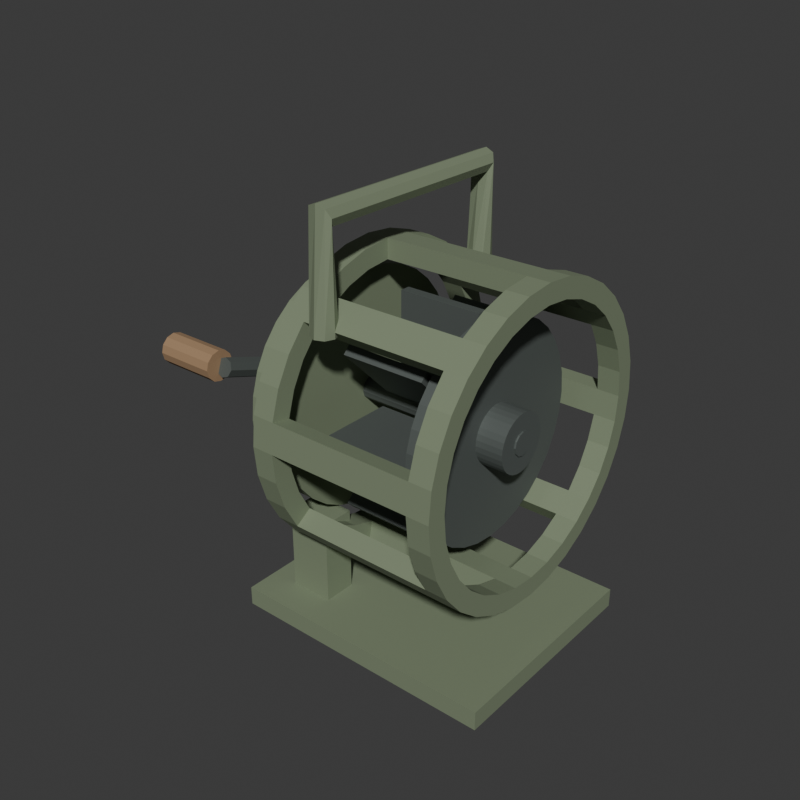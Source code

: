 # Source: source.blend  (saved by Blender 4.3.34; exported with 4.5.12 LTS)
import bpy
from mathutils import Matrix  # noqa: F401  (used for matrix-valued properties, if any)

bpy.ops.wm.read_factory_settings(use_empty=True)
scene = bpy.context.scene
scene.name = 'Scene'

# ---- collections
col_collection = bpy.data.collections.new('Collection'); scene.collection.children.link(col_collection)

# ---- materials (node trees are filled in below, after node groups)
mat_sirenoliveenamel = bpy.data.materials.new('SirenOliveEnamel')
mat_sirenoliveenamel.diffuse_color = (0.23, 0.28, 0.18, 1.0)
mat_sirendarksteel = bpy.data.materials.new('SirenDarkSteel')
mat_sirendarksteel.diffuse_color = (0.13, 0.15, 0.14, 1.0)
mat_sirenwarmgrip = bpy.data.materials.new('SirenWarmGrip')
mat_sirenwarmgrip.diffuse_color = (0.35, 0.22, 0.12, 1.0)

# ---- material node trees
mat_sirenoliveenamel.use_nodes = True; mat_sirenoliveenamel.node_tree.nodes.clear()
_N = mat_sirenoliveenamel.node_tree.nodes; _L = mat_sirenoliveenamel.node_tree.links
n0 = _N.new('ShaderNodeBsdfPrincipled'); n0.name = 'Principled BSDF'; n0.location = (10, 300)
n0.inputs[0].default_value = (0.23, 0.28, 0.18, 1.0)
n0.inputs[1].default_value = 0.18
n0.inputs[2].default_value = 0.71
n1 = _N.new('ShaderNodeOutputMaterial'); n1.name = 'Material Output'; n1.location = (300, 300)
_L.new(n0.outputs[0], n1.inputs[0])
n1.is_active_output = True
mat_sirendarksteel.use_nodes = True; mat_sirendarksteel.node_tree.nodes.clear()
_N = mat_sirendarksteel.node_tree.nodes; _L = mat_sirendarksteel.node_tree.links
n0 = _N.new('ShaderNodeBsdfPrincipled'); n0.name = 'Principled BSDF'; n0.location = (10, 300)
n0.inputs[0].default_value = (0.13, 0.15, 0.14, 1.0)
n0.inputs[1].default_value = 0.45
n0.inputs[2].default_value = 0.66
n1 = _N.new('ShaderNodeOutputMaterial'); n1.name = 'Material Output'; n1.location = (300, 300)
_L.new(n0.outputs[0], n1.inputs[0])
n1.is_active_output = True
mat_sirenwarmgrip.use_nodes = True; mat_sirenwarmgrip.node_tree.nodes.clear()
_N = mat_sirenwarmgrip.node_tree.nodes; _L = mat_sirenwarmgrip.node_tree.links
n0 = _N.new('ShaderNodeBsdfPrincipled'); n0.name = 'Principled BSDF'; n0.location = (10, 300)
n0.inputs[0].default_value = (0.35, 0.22, 0.12, 1.0)
n0.inputs[2].default_value = 0.85
n1 = _N.new('ShaderNodeOutputMaterial'); n1.name = 'Material Output'; n1.location = (300, 300)
_L.new(n0.outputs[0], n1.inputs[0])
n1.is_active_output = True

# ---- world
world_world = bpy.data.worlds.new('World'); scene.world = world_world
world_world.use_nodes = True; world_world.node_tree.nodes.clear()
_N = world_world.node_tree.nodes; _L = world_world.node_tree.links
n0 = _N.new('ShaderNodeOutputWorld'); n0.name = 'World Output'; n0.location = (300, 300)
n1 = _N.new('ShaderNodeBackground'); n1.name = 'Background'; n1.location = (10, 300)
n1.inputs[0].default_value = (0.05088, 0.05088, 0.05088, 1.0)
_L.new(n1.outputs[0], n0.inputs[0])
n0.is_active_output = True
world_world.color = (0.05088, 0.05088, 0.05088)
world_world.sun_shadow_jitter_overblur = 0.0

# ---- meshes
me_wholeeightwindowdrumhousingmesh = bpy.data.meshes.new('WholeEightWindowDrumHousingMesh')
me_wholeeightwindowdrumhousingmesh.from_pydata([(-0.065, 0.0, 0.625), (-0.065, 0.04585, 0.6205), (-0.065, 0.0, 0.66), (-0.065, 0.05267, 0.6548), (-0.025, 0.0, 0.625), (-0.025, 0.04585, 0.6205), (-0.025, 0.0, 0.66), (-0.025, 0.05267, 0.6548), (-0.065, 0.08993, 0.6071), (-0.065, 0.1033, 0.6394), (-0.025, 0.08993, 0.6071), (-0.025, 0.1033, 0.6394), (-0.065, 0.1306, 0.5854), (-0.065, 0.15, 0.6145), (-0.025, 0.1306, 0.5854), (-0.025, 0.15, 0.6145), (-0.065, 0.1662, 0.5562), (-0.065, 0.1909, 0.5809), (-0.025, 0.1662, 0.5562), (-0.025, 0.1909, 0.5809), (-0.065, 0.1954, 0.5206), (-0.065, 0.2245, 0.54), (-0.025, 0.1954, 0.5206), (-0.025, 0.2245, 0.54), (-0.065, 0.2171, 0.4799), (-0.065, 0.2494, 0.4933), (-0.025, 0.2171, 0.4799), (-0.025, 0.2494, 0.4933), (-0.065, 0.2305, 0.4358), (-0.065, 0.2648, 0.4427), (-0.025, 0.2305, 0.4358), (-0.025, 0.2648, 0.4427), (-0.065, 0.235, 0.39), (-0.065, 0.27, 0.39), (-0.025, 0.235, 0.39), (-0.025, 0.27, 0.39), (-0.065, 0.2305, 0.3442), (-0.065, 0.2648, 0.3373), (-0.025, 0.2305, 0.3442), (-0.025, 0.2648, 0.3373), (-0.065, 0.2171, 0.3001), (-0.065, 0.2494, 0.2867), (-0.025, 0.2171, 0.3001), (-0.025, 0.2494, 0.2867), (-0.065, 0.1954, 0.2594), (-0.065, 0.2245, 0.24), (-0.025, 0.1954, 0.2594), (-0.025, 0.2245, 0.24), (-0.065, 0.1662, 0.2238), (-0.065, 0.1909, 0.1991), (-0.025, 0.1662, 0.2238), (-0.025, 0.1909, 0.1991), (-0.065, 0.1306, 0.1946), (-0.065, 0.15, 0.1655), (-0.025, 0.1306, 0.1946), (-0.025, 0.15, 0.1655), (-0.065, 0.08993, 0.1729), (-0.065, 0.1033, 0.1406), (-0.025, 0.08993, 0.1729), (-0.025, 0.1033, 0.1406), (-0.065, 0.04585, 0.1595), (-0.065, 0.05267, 0.1252), (-0.025, 0.04585, 0.1595), (-0.025, 0.05267, 0.1252), (-0.065, 0.0, 0.155), (-0.065, 0.0, 0.12), (-0.025, 0.0, 0.155), (-0.025, 0.0, 0.12), (-0.065, -0.04585, 0.1595), (-0.065, -0.05267, 0.1252), (-0.025, -0.04585, 0.1595), (-0.025, -0.05267, 0.1252), (-0.065, -0.08993, 0.1729), (-0.065, -0.1033, 0.1406), (-0.025, -0.08993, 0.1729), (-0.025, -0.1033, 0.1406), (-0.065, -0.1306, 0.1946), (-0.065, -0.15, 0.1655), (-0.025, -0.1306, 0.1946), (-0.025, -0.15, 0.1655), (-0.065, -0.1662, 0.2238), (-0.065, -0.1909, 0.1991), (-0.025, -0.1662, 0.2238), (-0.025, -0.1909, 0.1991), (-0.065, -0.1954, 0.2594), (-0.065, -0.2245, 0.24), (-0.025, -0.1954, 0.2594), (-0.025, -0.2245, 0.24), (-0.065, -0.2171, 0.3001), (-0.065, -0.2494, 0.2867), (-0.025, -0.2171, 0.3001), (-0.025, -0.2494, 0.2867), (-0.065, -0.2305, 0.3442), (-0.065, -0.2648, 0.3373), (-0.025, -0.2305, 0.3442), (-0.025, -0.2648, 0.3373), (-0.065, -0.235, 0.39), (-0.065, -0.27, 0.39), (-0.025, -0.235, 0.39), (-0.025, -0.27, 0.39), (-0.065, -0.2305, 0.4358), (-0.065, -0.2648, 0.4427), (-0.025, -0.2305, 0.4358), (-0.025, -0.2648, 0.4427), (-0.065, -0.2171, 0.4799), (-0.065, -0.2494, 0.4933), (-0.025, -0.2171, 0.4799), (-0.025, -0.2494, 0.4933), (-0.065, -0.1954, 0.5206), (-0.065, -0.2245, 0.54), (-0.025, -0.1954, 0.5206), (-0.025, -0.2245, 0.54), (-0.065, -0.1662, 0.5562), (-0.065, -0.1909, 0.5809), (-0.025, -0.1662, 0.5562), (-0.025, -0.1909, 0.5809), (-0.065, -0.1306, 0.5854), (-0.065, -0.15, 0.6145), (-0.025, -0.1306, 0.5854), (-0.025, -0.15, 0.6145), (-0.065, -0.08993, 0.6071), (-0.065, -0.1033, 0.6394), (-0.025, -0.08993, 0.6071), (-0.025, -0.1033, 0.6394), (-0.065, -0.04585, 0.6205), (-0.065, -0.05267, 0.6548), (-0.025, -0.04585, 0.6205), (-0.025, -0.05267, 0.6548), (0.235, 0.0, 0.625), (0.235, 0.04585, 0.6205), (0.235, 0.0, 0.66), (0.235, 0.05267, 0.6548), (0.235, 0.1662, 0.5562), (0.235, 0.1954, 0.5206), (0.235, 0.1909, 0.5809), (0.235, 0.2245, 0.54), (0.235, 0.235, 0.39), (0.235, 0.2305, 0.3442), (0.235, 0.27, 0.39), (0.235, 0.2648, 0.3373), (0.235, 0.1662, 0.2238), (0.235, 0.1306, 0.1946), (0.235, 0.1909, 0.1991), (0.235, 0.15, 0.1655), (0.235, 0.0, 0.155), (0.235, -0.04585, 0.1595), (0.235, 0.0, 0.12), (0.235, -0.05267, 0.1252), (0.235, -0.1662, 0.2238), (0.235, -0.1954, 0.2594), (0.235, -0.1909, 0.1991), (0.235, -0.2245, 0.24), (0.235, -0.235, 0.39), (0.235, -0.2305, 0.4358), (0.235, -0.27, 0.39), (0.235, -0.2648, 0.4427), (0.235, -0.1662, 0.5562), (0.235, -0.1306, 0.5854), (0.235, -0.1909, 0.5809), (0.235, -0.15, 0.6145), (0.275, 0.0, 0.625), (0.275, 0.04585, 0.6205), (0.275, 0.0, 0.66), (0.275, 0.05267, 0.6548), (0.235, 0.08993, 0.6071), (0.235, 0.1033, 0.6394), (0.275, 0.08993, 0.6071), (0.275, 0.1033, 0.6394), (0.235, 0.1306, 0.5854), (0.235, 0.15, 0.6145), (0.275, 0.1306, 0.5854), (0.275, 0.15, 0.6145), (0.275, 0.1662, 0.5562), (0.275, 0.1909, 0.5809), (0.275, 0.1954, 0.5206), (0.275, 0.2245, 0.54), (0.235, 0.2171, 0.4799), (0.235, 0.2494, 0.4933), (0.275, 0.2171, 0.4799), (0.275, 0.2494, 0.4933), (0.235, 0.2305, 0.4358), (0.235, 0.2648, 0.4427), (0.275, 0.2305, 0.4358), (0.275, 0.2648, 0.4427), (0.275, 0.235, 0.39), (0.275, 0.27, 0.39), (0.275, 0.2305, 0.3442), (0.275, 0.2648, 0.3373), (0.235, 0.2171, 0.3001), (0.235, 0.2494, 0.2867), (0.275, 0.2171, 0.3001), (0.275, 0.2494, 0.2867), (0.235, 0.1954, 0.2594), (0.235, 0.2245, 0.24), (0.275, 0.1954, 0.2594), (0.275, 0.2245, 0.24), (0.275, 0.1662, 0.2238), (0.275, 0.1909, 0.1991), (0.275, 0.1306, 0.1946), (0.275, 0.15, 0.1655), (0.235, 0.08993, 0.1729), (0.235, 0.1033, 0.1406), (0.275, 0.08993, 0.1729), (0.275, 0.1033, 0.1406), (0.235, 0.04585, 0.1595), (0.235, 0.05267, 0.1252), (0.275, 0.04585, 0.1595), (0.275, 0.05267, 0.1252), (0.275, 0.0, 0.155), (0.275, 0.0, 0.12), (0.275, -0.04585, 0.1595), (0.275, -0.05267, 0.1252), (0.235, -0.08993, 0.1729), (0.235, -0.1033, 0.1406), (0.275, -0.08993, 0.1729), (0.275, -0.1033, 0.1406), (0.235, -0.1306, 0.1946), (0.235, -0.15, 0.1655), (0.275, -0.1306, 0.1946), (0.275, -0.15, 0.1655), (0.275, -0.1662, 0.2238), (0.275, -0.1909, 0.1991), (0.275, -0.1954, 0.2594), (0.275, -0.2245, 0.24), (0.235, -0.2171, 0.3001), (0.235, -0.2494, 0.2867), (0.275, -0.2171, 0.3001), (0.275, -0.2494, 0.2867), (0.235, -0.2305, 0.3442), (0.235, -0.2648, 0.3373), (0.275, -0.2305, 0.3442), (0.275, -0.2648, 0.3373), (0.275, -0.235, 0.39), (0.275, -0.27, 0.39), (0.275, -0.2305, 0.4358), (0.275, -0.2648, 0.4427), (0.235, -0.2171, 0.4799), (0.235, -0.2494, 0.4933), (0.275, -0.2171, 0.4799), (0.275, -0.2494, 0.4933), (0.235, -0.1954, 0.5206), (0.235, -0.2245, 0.54), (0.275, -0.1954, 0.5206), (0.275, -0.2245, 0.54), (0.275, -0.1662, 0.5562), (0.275, -0.1909, 0.5809), (0.275, -0.1306, 0.5854), (0.275, -0.15, 0.6145), (0.235, -0.08993, 0.6071), (0.235, -0.1033, 0.6394), (0.275, -0.08993, 0.6071), (0.275, -0.1033, 0.6394), (0.235, -0.04585, 0.6205), (0.235, -0.05267, 0.6548), (0.275, -0.04585, 0.6205), (0.275, -0.05267, 0.6548)], [], [(0, 3, 1), (0, 2, 3), (0, 5, 4), (0, 1, 5), (2, 7, 3), (2, 6, 7), (1, 9, 8), (1, 3, 9), (5, 11, 7), (5, 10, 11), (1, 10, 5), (1, 8, 10), (3, 11, 9), (3, 7, 11), (8, 13, 12), (8, 9, 13), (10, 15, 11), (10, 14, 15), (8, 14, 10), (8, 12, 14), (9, 15, 13), (9, 11, 15), (12, 17, 16), (12, 13, 17), (14, 19, 15), (14, 18, 19), (12, 18, 14), (12, 16, 18), (13, 19, 17), (13, 15, 19), (16, 21, 20), (16, 17, 21), (16, 22, 18), (16, 20, 22), (17, 23, 21), (17, 19, 23), (20, 25, 24), (20, 21, 25), (22, 27, 23), (22, 26, 27), (20, 26, 22), (20, 24, 26), (21, 27, 25), (21, 23, 27), (24, 29, 28), (24, 25, 29), (26, 31, 27), (26, 30, 31), (24, 30, 26), (24, 28, 30), (25, 31, 29), (25, 27, 31), (28, 33, 32), (28, 29, 33), (30, 35, 31), (30, 34, 35), (28, 34, 30), (28, 32, 34), (29, 35, 33), (29, 31, 35), (32, 37, 36), (32, 33, 37), (32, 38, 34), (32, 36, 38), (33, 39, 37), (33, 35, 39), (36, 41, 40), (36, 37, 41), (38, 43, 39), (38, 42, 43), (36, 42, 38), (36, 40, 42), (37, 43, 41), (37, 39, 43), (40, 45, 44), (40, 41, 45), (42, 47, 43), (42, 46, 47), (40, 46, 42), (40, 44, 46), (41, 47, 45), (41, 43, 47), (44, 49, 48), (44, 45, 49), (46, 51, 47), (46, 50, 51), (44, 50, 46), (44, 48, 50), (45, 51, 49), (45, 47, 51), (48, 53, 52), (48, 49, 53), (48, 54, 50), (48, 52, 54), (49, 55, 53), (49, 51, 55), (52, 57, 56), (52, 53, 57), (54, 59, 55), (54, 58, 59), (52, 58, 54), (52, 56, 58), (53, 59, 57), (53, 55, 59), (56, 61, 60), (56, 57, 61), (58, 63, 59), (58, 62, 63), (56, 62, 58), (56, 60, 62), (57, 63, 61), (57, 59, 63), (60, 65, 64), (60, 61, 65), (62, 67, 63), (62, 66, 67), (60, 66, 62), (60, 64, 66), (61, 67, 65), (61, 63, 67), (64, 69, 68), (64, 65, 69), (64, 70, 66), (64, 68, 70), (65, 71, 69), (65, 67, 71), (68, 73, 72), (68, 69, 73), (70, 75, 71), (70, 74, 75), (68, 74, 70), (68, 72, 74), (69, 75, 73), (69, 71, 75), (72, 77, 76), (72, 73, 77), (74, 79, 75), (74, 78, 79), (72, 78, 74), (72, 76, 78), (73, 79, 77), (73, 75, 79), (76, 81, 80), (76, 77, 81), (78, 83, 79), (78, 82, 83), (76, 82, 78), (76, 80, 82), (77, 83, 81), (77, 79, 83), (80, 85, 84), (80, 81, 85), (80, 86, 82), (80, 84, 86), (81, 87, 85), (81, 83, 87), (84, 89, 88), (84, 85, 89), (86, 91, 87), (86, 90, 91), (84, 90, 86), (84, 88, 90), (85, 91, 89), (85, 87, 91), (88, 93, 92), (88, 89, 93), (90, 95, 91), (90, 94, 95), (88, 94, 90), (88, 92, 94), (89, 95, 93), (89, 91, 95), (92, 97, 96), (92, 93, 97), (94, 99, 95), (94, 98, 99), (92, 98, 94), (92, 96, 98), (93, 99, 97), (93, 95, 99), (96, 101, 100), (96, 97, 101), (96, 102, 98), (96, 100, 102), (97, 103, 101), (97, 99, 103), (100, 105, 104), (100, 101, 105), (102, 107, 103), (102, 106, 107), (100, 106, 102), (100, 104, 106), (101, 107, 105), (101, 103, 107), (104, 109, 108), (104, 105, 109), (106, 111, 107), (106, 110, 111), (104, 110, 106), (104, 108, 110), (105, 111, 109), (105, 107, 111), (108, 113, 112), (108, 109, 113), (110, 115, 111), (110, 114, 115), (108, 114, 110), (108, 112, 114), (109, 115, 113), (109, 111, 115), (112, 117, 116), (112, 113, 117), (112, 118, 114), (112, 116, 118), (113, 119, 117), (113, 115, 119), (116, 121, 120), (116, 117, 121), (118, 123, 119), (118, 122, 123), (116, 122, 118), (116, 120, 122), (117, 123, 121), (117, 119, 123), (120, 125, 124), (120, 121, 125), (122, 127, 123), (122, 126, 127), (120, 126, 122), (120, 124, 126), (121, 127, 125), (121, 123, 127), (124, 2, 0), (124, 125, 2), (126, 6, 127), (126, 4, 6), (124, 4, 126), (124, 0, 4), (125, 6, 2), (125, 127, 6), (4, 129, 128), (4, 5, 129), (6, 131, 7), (6, 130, 131), (4, 130, 6), (4, 128, 130), (5, 131, 129), (5, 7, 131), (18, 133, 132), (18, 22, 133), (19, 135, 23), (19, 134, 135), (18, 134, 19), (18, 132, 134), (22, 135, 133), (22, 23, 135), (34, 137, 136), (34, 38, 137), (35, 139, 39), (35, 138, 139), (34, 138, 35), (34, 136, 138), (38, 139, 137), (38, 39, 139), (50, 141, 140), (50, 54, 141), (51, 143, 55), (51, 142, 143), (50, 142, 51), (50, 140, 142), (54, 143, 141), (54, 55, 143), (66, 145, 144), (66, 70, 145), (67, 147, 71), (67, 146, 147), (66, 146, 67), (66, 144, 146), (70, 147, 145), (70, 71, 147), (82, 149, 148), (82, 86, 149), (83, 151, 87), (83, 150, 151), (82, 150, 83), (82, 148, 150), (86, 151, 149), (86, 87, 151), (98, 153, 152), (98, 102, 153), (99, 155, 103), (99, 154, 155), (98, 154, 99), (98, 152, 154), (102, 155, 153), (102, 103, 155), (114, 157, 156), (114, 118, 157), (115, 159, 119), (115, 158, 159), (114, 158, 115), (114, 156, 158), (118, 159, 157), (118, 119, 159), (160, 163, 162), (160, 161, 163), (128, 161, 160), (128, 129, 161), (130, 163, 131), (130, 162, 163), (129, 165, 164), (129, 131, 165), (161, 167, 163), (161, 166, 167), (129, 166, 161), (129, 164, 166), (131, 167, 165), (131, 163, 167), (164, 169, 168), (164, 165, 169), (166, 171, 167), (166, 170, 171), (164, 170, 166), (164, 168, 170), (165, 171, 169), (165, 167, 171), (168, 134, 132), (168, 169, 134), (170, 173, 171), (170, 172, 173), (168, 172, 170), (168, 132, 172), (169, 173, 134), (169, 171, 173), (172, 175, 173), (172, 174, 175), (132, 174, 172), (132, 133, 174), (134, 175, 135), (134, 173, 175), (133, 177, 176), (133, 135, 177), (174, 179, 175), (174, 178, 179), (133, 178, 174), (133, 176, 178), (135, 179, 177), (135, 175, 179), (176, 181, 180), (176, 177, 181), (178, 183, 179), (178, 182, 183), (176, 182, 178), (176, 180, 182), (177, 183, 181), (177, 179, 183), (180, 138, 136), (180, 181, 138), (182, 185, 183), (182, 184, 185), (180, 184, 182), (180, 136, 184), (181, 185, 138), (181, 183, 185), (184, 187, 185), (184, 186, 187), (136, 186, 184), (136, 137, 186), (138, 187, 139), (138, 185, 187), (137, 189, 188), (137, 139, 189), (186, 191, 187), (186, 190, 191), (137, 190, 186), (137, 188, 190), (139, 191, 189), (139, 187, 191), (188, 193, 192), (188, 189, 193), (190, 195, 191), (190, 194, 195), (188, 194, 190), (188, 192, 194), (189, 195, 193), (189, 191, 195), (192, 142, 140), (192, 193, 142), (194, 197, 195), (194, 196, 197), (192, 196, 194), (192, 140, 196), (193, 197, 142), (193, 195, 197), (196, 199, 197), (196, 198, 199), (140, 198, 196), (140, 141, 198), (142, 199, 143), (142, 197, 199), (141, 201, 200), (141, 143, 201), (198, 203, 199), (198, 202, 203), (141, 202, 198), (141, 200, 202), (143, 203, 201), (143, 199, 203), (200, 205, 204), (200, 201, 205), (202, 207, 203), (202, 206, 207), (200, 206, 202), (200, 204, 206), (201, 207, 205), (201, 203, 207), (204, 146, 144), (204, 205, 146), (206, 209, 207), (206, 208, 209), (204, 208, 206), (204, 144, 208), (205, 209, 146), (205, 207, 209), (208, 211, 209), (208, 210, 211), (144, 210, 208), (144, 145, 210), (146, 211, 147), (146, 209, 211), (145, 213, 212), (145, 147, 213), (210, 215, 211), (210, 214, 215), (145, 214, 210), (145, 212, 214), (147, 215, 213), (147, 211, 215), (212, 217, 216), (212, 213, 217), (214, 219, 215), (214, 218, 219), (212, 218, 214), (212, 216, 218), (213, 219, 217), (213, 215, 219), (216, 150, 148), (216, 217, 150), (218, 221, 219), (218, 220, 221), (216, 220, 218), (216, 148, 220), (217, 221, 150), (217, 219, 221), (220, 223, 221), (220, 222, 223), (148, 222, 220), (148, 149, 222), (150, 223, 151), (150, 221, 223), (149, 225, 224), (149, 151, 225), (222, 227, 223), (222, 226, 227), (149, 226, 222), (149, 224, 226), (151, 227, 225), (151, 223, 227), (224, 229, 228), (224, 225, 229), (226, 231, 227), (226, 230, 231), (224, 230, 226), (224, 228, 230), (225, 231, 229), (225, 227, 231), (228, 154, 152), (228, 229, 154), (230, 233, 231), (230, 232, 233), (228, 232, 230), (228, 152, 232), (229, 233, 154), (229, 231, 233), (232, 235, 233), (232, 234, 235), (152, 234, 232), (152, 153, 234), (154, 235, 155), (154, 233, 235), (153, 237, 236), (153, 155, 237), (234, 239, 235), (234, 238, 239), (153, 238, 234), (153, 236, 238), (155, 239, 237), (155, 235, 239), (236, 241, 240), (236, 237, 241), (238, 243, 239), (238, 242, 243), (236, 242, 238), (236, 240, 242), (237, 243, 241), (237, 239, 243), (240, 158, 156), (240, 241, 158), (242, 245, 243), (242, 244, 245), (240, 244, 242), (240, 156, 244), (241, 245, 158), (241, 243, 245), (244, 247, 245), (244, 246, 247), (156, 246, 244), (156, 157, 246), (158, 247, 159), (158, 245, 247), (157, 249, 248), (157, 159, 249), (246, 251, 247), (246, 250, 251), (157, 250, 246), (157, 248, 250), (159, 251, 249), (159, 247, 251), (248, 253, 252), (248, 249, 253), (250, 255, 251), (250, 254, 255), (248, 254, 250), (248, 252, 254), (249, 255, 253), (249, 251, 255), (252, 130, 128), (252, 253, 130), (254, 162, 255), (254, 160, 162), (252, 160, 254), (252, 128, 160), (253, 162, 130), (253, 255, 162)])
me_wholeeightwindowdrumhousingmesh.materials.append(mat_sirenoliveenamel)
me_wholeeightwindowdrumhousingmesh.materials.append(mat_sirendarksteel)
me_wholeeightwindowdrumhousingmesh.materials.append(mat_sirenwarmgrip)
me_wholeeightwindowdrumhousingmesh.update()
me_wholerearclosedgearcasemesh = bpy.data.meshes.new('WholeRearClosedGearcaseMesh')
me_wholerearclosedgearcasemesh.from_pydata([(-0.1275, 0.0, 0.39), (-0.1275, 0.0, 0.602), (-0.1275, 0.04136, 0.5979), (-0.1275, 0.08113, 0.5859), (-0.1275, 0.1178, 0.5663), (-0.1275, 0.1499, 0.5399), (-0.1275, 0.1763, 0.5078), (-0.1275, 0.1959, 0.4711), (-0.1275, 0.2079, 0.4314), (-0.1275, 0.212, 0.39), (-0.1275, 0.2079, 0.3486), (-0.1275, 0.1959, 0.3089), (-0.1275, 0.1763, 0.2722), (-0.1275, 0.1499, 0.2401), (-0.1275, 0.1178, 0.2137), (-0.1275, 0.08113, 0.1941), (-0.1275, 0.04136, 0.1821), (-0.1275, 2.596e-17, 0.178), (-0.1275, -0.04136, 0.1821), (-0.1275, -0.08113, 0.1941), (-0.1275, -0.1178, 0.2137), (-0.1275, -0.1499, 0.2401), (-0.1275, -0.1763, 0.2722), (-0.1275, -0.1959, 0.3089), (-0.1275, -0.2079, 0.3486), (-0.1275, -0.212, 0.39), (-0.1275, -0.2079, 0.4314), (-0.1275, -0.1959, 0.4711), (-0.1275, -0.1763, 0.5078), (-0.1275, -0.1499, 0.5399), (-0.1275, -0.1178, 0.5663), (-0.1275, -0.08113, 0.5859), (-0.1275, -0.04136, 0.5979), (-0.0625, 0.0, 0.602), (-0.0625, 0.04136, 0.5979), (-0.0625, 0.08113, 0.5859), (-0.0625, 0.1178, 0.5663), (-0.0625, 0.1499, 0.5399), (-0.0625, 0.1763, 0.5078), (-0.0625, 0.1959, 0.4711), (-0.0625, 0.2079, 0.4314), (-0.0625, 0.212, 0.39), (-0.0625, 0.2079, 0.3486), (-0.0625, 0.1959, 0.3089), (-0.0625, 0.1763, 0.2722), (-0.0625, 0.1499, 0.2401), (-0.0625, 0.1178, 0.2137), (-0.0625, 0.08113, 0.1941), (-0.0625, 0.04136, 0.1821), (-0.0625, 2.596e-17, 0.178), (-0.0625, -0.04136, 0.1821), (-0.0625, -0.08113, 0.1941), (-0.0625, -0.1178, 0.2137), (-0.0625, -0.1499, 0.2401), (-0.0625, -0.1763, 0.2722), (-0.0625, -0.1959, 0.3089), (-0.0625, -0.2079, 0.3486), (-0.0625, -0.212, 0.39), (-0.0625, -0.2079, 0.4314), (-0.0625, -0.1959, 0.4711), (-0.0625, -0.1763, 0.5078), (-0.0625, -0.1499, 0.5399), (-0.0625, -0.1178, 0.5663), (-0.0625, -0.08113, 0.5859), (-0.0625, -0.04136, 0.5979), (-0.0625, 0.0, 0.39)], [], [(0, 1, 2), (0, 2, 3), (0, 3, 4), (0, 4, 5), (0, 5, 6), (0, 6, 7), (0, 7, 8), (0, 8, 9), (0, 9, 10), (0, 10, 11), (0, 11, 12), (0, 12, 13), (0, 13, 14), (0, 14, 15), (0, 15, 16), (0, 16, 17), (0, 17, 18), (0, 18, 19), (0, 19, 20), (0, 20, 21), (0, 21, 22), (0, 22, 23), (0, 23, 24), (0, 24, 25), (0, 25, 26), (0, 26, 27), (0, 27, 28), (0, 28, 29), (0, 29, 30), (0, 30, 31), (0, 31, 32), (0, 32, 1), (1, 33, 34), (1, 34, 2), (2, 34, 35), (2, 35, 3), (3, 35, 36), (3, 36, 4), (4, 36, 37), (4, 37, 5), (5, 37, 38), (5, 38, 6), (6, 38, 39), (6, 39, 7), (7, 39, 40), (7, 40, 8), (8, 40, 41), (8, 41, 9), (9, 41, 42), (9, 42, 10), (10, 42, 43), (10, 43, 11), (11, 43, 44), (11, 44, 12), (12, 44, 45), (12, 45, 13), (13, 45, 46), (13, 46, 14), (14, 46, 47), (14, 47, 15), (15, 47, 48), (15, 48, 16), (16, 48, 49), (16, 49, 17), (17, 49, 50), (17, 50, 18), (18, 50, 51), (18, 51, 19), (19, 51, 52), (19, 52, 20), (20, 52, 53), (20, 53, 21), (21, 53, 54), (21, 54, 22), (22, 54, 55), (22, 55, 23), (23, 55, 56), (23, 56, 24), (24, 56, 57), (24, 57, 25), (25, 57, 58), (25, 58, 26), (26, 58, 59), (26, 59, 27), (27, 59, 60), (27, 60, 28), (28, 60, 61), (28, 61, 29), (29, 61, 62), (29, 62, 30), (30, 62, 63), (30, 63, 31), (31, 63, 64), (31, 64, 32), (32, 64, 33), (32, 33, 1), (33, 65, 34), (34, 65, 35), (35, 65, 36), (36, 65, 37), (37, 65, 38), (38, 65, 39), (39, 65, 40), (40, 65, 41), (41, 65, 42), (42, 65, 43), (43, 65, 44), (44, 65, 45), (45, 65, 46), (46, 65, 47), (47, 65, 48), (48, 65, 49), (49, 65, 50), (50, 65, 51), (51, 65, 52), (52, 65, 53), (53, 65, 54), (54, 65, 55), (55, 65, 56), (56, 65, 57), (57, 65, 58), (58, 65, 59), (59, 65, 60), (60, 65, 61), (61, 65, 62), (62, 65, 63), (63, 65, 64), (64, 65, 33)])
me_wholerearclosedgearcasemesh.materials.append(mat_sirenoliveenamel)
me_wholerearclosedgearcasemesh.materials.append(mat_sirendarksteel)
me_wholerearclosedgearcasemesh.materials.append(mat_sirenwarmgrip)
me_wholerearclosedgearcasemesh.update()
me_wholeinertrotorwebmesh = bpy.data.meshes.new('WholeInertRotorWebMesh')
me_wholeinertrotorwebmesh.from_pydata([(0.167, 0.0, 0.39), (0.167, 0.0, 0.58), (0.167, 0.03707, 0.5763), (0.167, 0.07271, 0.5655), (0.167, 0.1056, 0.548), (0.167, 0.1344, 0.5244), (0.167, 0.158, 0.4956), (0.167, 0.1755, 0.4627), (0.167, 0.1863, 0.4271), (0.167, 0.19, 0.39), (0.167, 0.1863, 0.3529), (0.167, 0.1755, 0.3173), (0.167, 0.158, 0.2844), (0.167, 0.1344, 0.2556), (0.167, 0.1056, 0.232), (0.167, 0.07271, 0.2145), (0.167, 0.03707, 0.2037), (0.167, 2.327e-17, 0.2), (0.167, -0.03707, 0.2037), (0.167, -0.07271, 0.2145), (0.167, -0.1056, 0.232), (0.167, -0.1344, 0.2556), (0.167, -0.158, 0.2844), (0.167, -0.1755, 0.3173), (0.167, -0.1863, 0.3529), (0.167, -0.19, 0.39), (0.167, -0.1863, 0.4271), (0.167, -0.1755, 0.4627), (0.167, -0.158, 0.4956), (0.167, -0.1344, 0.5244), (0.167, -0.1056, 0.548), (0.167, -0.07271, 0.5655), (0.167, -0.03707, 0.5763), (0.193, 0.0, 0.58), (0.193, 0.03707, 0.5763), (0.193, 0.07271, 0.5655), (0.193, 0.1056, 0.548), (0.193, 0.1344, 0.5244), (0.193, 0.158, 0.4956), (0.193, 0.1755, 0.4627), (0.193, 0.1863, 0.4271), (0.193, 0.19, 0.39), (0.193, 0.1863, 0.3529), (0.193, 0.1755, 0.3173), (0.193, 0.158, 0.2844), (0.193, 0.1344, 0.2556), (0.193, 0.1056, 0.232), (0.193, 0.07271, 0.2145), (0.193, 0.03707, 0.2037), (0.193, 2.327e-17, 0.2), (0.193, -0.03707, 0.2037), (0.193, -0.07271, 0.2145), (0.193, -0.1056, 0.232), (0.193, -0.1344, 0.2556), (0.193, -0.158, 0.2844), (0.193, -0.1755, 0.3173), (0.193, -0.1863, 0.3529), (0.193, -0.19, 0.39), (0.193, -0.1863, 0.4271), (0.193, -0.1755, 0.4627), (0.193, -0.158, 0.4956), (0.193, -0.1344, 0.5244), (0.193, -0.1056, 0.548), (0.193, -0.07271, 0.5655), (0.193, -0.03707, 0.5763), (0.193, 0.0, 0.39)], [], [(0, 1, 2), (0, 2, 3), (0, 3, 4), (0, 4, 5), (0, 5, 6), (0, 6, 7), (0, 7, 8), (0, 8, 9), (0, 9, 10), (0, 10, 11), (0, 11, 12), (0, 12, 13), (0, 13, 14), (0, 14, 15), (0, 15, 16), (0, 16, 17), (0, 17, 18), (0, 18, 19), (0, 19, 20), (0, 20, 21), (0, 21, 22), (0, 22, 23), (0, 23, 24), (0, 24, 25), (0, 25, 26), (0, 26, 27), (0, 27, 28), (0, 28, 29), (0, 29, 30), (0, 30, 31), (0, 31, 32), (0, 32, 1), (1, 33, 34), (1, 34, 2), (2, 34, 35), (2, 35, 3), (3, 35, 36), (3, 36, 4), (4, 36, 37), (4, 37, 5), (5, 37, 38), (5, 38, 6), (6, 38, 39), (6, 39, 7), (7, 39, 40), (7, 40, 8), (8, 40, 41), (8, 41, 9), (9, 41, 42), (9, 42, 10), (10, 42, 43), (10, 43, 11), (11, 43, 44), (11, 44, 12), (12, 44, 45), (12, 45, 13), (13, 45, 46), (13, 46, 14), (14, 46, 47), (14, 47, 15), (15, 47, 48), (15, 48, 16), (16, 48, 49), (16, 49, 17), (17, 49, 50), (17, 50, 18), (18, 50, 51), (18, 51, 19), (19, 51, 52), (19, 52, 20), (20, 52, 53), (20, 53, 21), (21, 53, 54), (21, 54, 22), (22, 54, 55), (22, 55, 23), (23, 55, 56), (23, 56, 24), (24, 56, 57), (24, 57, 25), (25, 57, 58), (25, 58, 26), (26, 58, 59), (26, 59, 27), (27, 59, 60), (27, 60, 28), (28, 60, 61), (28, 61, 29), (29, 61, 62), (29, 62, 30), (30, 62, 63), (30, 63, 31), (31, 63, 64), (31, 64, 32), (32, 64, 33), (32, 33, 1), (33, 65, 34), (34, 65, 35), (35, 65, 36), (36, 65, 37), (37, 65, 38), (38, 65, 39), (39, 65, 40), (40, 65, 41), (41, 65, 42), (42, 65, 43), (43, 65, 44), (44, 65, 45), (45, 65, 46), (46, 65, 47), (47, 65, 48), (48, 65, 49), (49, 65, 50), (50, 65, 51), (51, 65, 52), (52, 65, 53), (53, 65, 54), (54, 65, 55), (55, 65, 56), (56, 65, 57), (57, 65, 58), (58, 65, 59), (59, 65, 60), (60, 65, 61), (61, 65, 62), (62, 65, 63), (63, 65, 64), (64, 65, 33)])
me_wholeinertrotorwebmesh.polygons.foreach_set('material_index', [1, 1, 1, 1, 1, 1, 1, 1, 1, 1, 1, 1, 1, 1, 1, 1, 1, 1, 1, 1, 1, 1, 1, 1, 1, 1, 1, 1, 1, 1, 1, 1, 1, 1, 1, 1, 1, 1, 1, 1, 1, 1, 1, 1, 1, 1, 1, 1, 1, 1, 1, 1, 1, 1, 1, 1, 1, 1, 1, 1, 1, 1, 1, 1, 1, 1, 1, 1, 1, 1, 1, 1, 1, 1, 1, 1, 1, 1, 1, 1, 1, 1, 1, 1, 1, 1, 1, 1, 1, 1, 1, 1, 1, 1, 1, 1, 1, 1, 1, 1, 1, 1, 1, 1, 1, 1, 1, 1, 1, 1, 1, 1, 1, 1, 1, 1, 1, 1, 1, 1, 1, 1, 1, 1, 1, 1, 1, 1])
me_wholeinertrotorwebmesh.materials.append(mat_sirenoliveenamel)
me_wholeinertrotorwebmesh.materials.append(mat_sirendarksteel)
me_wholeinertrotorwebmesh.materials.append(mat_sirenwarmgrip)
me_wholeinertrotorwebmesh.update()
me_wholefrontcentralbossmesh = bpy.data.meshes.new('WholeFrontCentralBossMesh')
me_wholefrontcentralbossmesh.from_pydata([(0.188, 0.0, 0.39), (0.188, 0.0, 0.442), (0.188, 0.01014, 0.441), (0.188, 0.0199, 0.438), (0.188, 0.02889, 0.4332), (0.188, 0.03677, 0.4268), (0.188, 0.04324, 0.4189), (0.188, 0.04804, 0.4099), (0.188, 0.051, 0.4001), (0.188, 0.052, 0.39), (0.188, 0.051, 0.3799), (0.188, 0.04804, 0.3701), (0.188, 0.04324, 0.3611), (0.188, 0.03677, 0.3532), (0.188, 0.02889, 0.3468), (0.188, 0.0199, 0.342), (0.188, 0.01014, 0.339), (0.188, 6.368e-18, 0.338), (0.188, -0.01014, 0.339), (0.188, -0.0199, 0.342), (0.188, -0.02889, 0.3468), (0.188, -0.03677, 0.3532), (0.188, -0.04324, 0.3611), (0.188, -0.04804, 0.3701), (0.188, -0.051, 0.3799), (0.188, -0.052, 0.39), (0.188, -0.051, 0.4001), (0.188, -0.04804, 0.4099), (0.188, -0.04324, 0.4189), (0.188, -0.03677, 0.4268), (0.188, -0.02889, 0.4332), (0.188, -0.0199, 0.438), (0.188, -0.01014, 0.441), (0.242, 0.0, 0.442), (0.242, 0.01014, 0.441), (0.242, 0.0199, 0.438), (0.242, 0.02889, 0.4332), (0.242, 0.03677, 0.4268), (0.242, 0.04324, 0.4189), (0.242, 0.04804, 0.4099), (0.242, 0.051, 0.4001), (0.242, 0.052, 0.39), (0.242, 0.051, 0.3799), (0.242, 0.04804, 0.3701), (0.242, 0.04324, 0.3611), (0.242, 0.03677, 0.3532), (0.242, 0.02889, 0.3468), (0.242, 0.0199, 0.342), (0.242, 0.01014, 0.339), (0.242, 6.368e-18, 0.338), (0.242, -0.01014, 0.339), (0.242, -0.0199, 0.342), (0.242, -0.02889, 0.3468), (0.242, -0.03677, 0.3532), (0.242, -0.04324, 0.3611), (0.242, -0.04804, 0.3701), (0.242, -0.051, 0.3799), (0.242, -0.052, 0.39), (0.242, -0.051, 0.4001), (0.242, -0.04804, 0.4099), (0.242, -0.04324, 0.4189), (0.242, -0.03677, 0.4268), (0.242, -0.02889, 0.4332), (0.242, -0.0199, 0.438), (0.242, -0.01014, 0.441), (0.242, 0.0, 0.39)], [], [(0, 1, 2), (0, 2, 3), (0, 3, 4), (0, 4, 5), (0, 5, 6), (0, 6, 7), (0, 7, 8), (0, 8, 9), (0, 9, 10), (0, 10, 11), (0, 11, 12), (0, 12, 13), (0, 13, 14), (0, 14, 15), (0, 15, 16), (0, 16, 17), (0, 17, 18), (0, 18, 19), (0, 19, 20), (0, 20, 21), (0, 21, 22), (0, 22, 23), (0, 23, 24), (0, 24, 25), (0, 25, 26), (0, 26, 27), (0, 27, 28), (0, 28, 29), (0, 29, 30), (0, 30, 31), (0, 31, 32), (0, 32, 1), (1, 33, 34), (1, 34, 2), (2, 34, 35), (2, 35, 3), (3, 35, 36), (3, 36, 4), (4, 36, 37), (4, 37, 5), (5, 37, 38), (5, 38, 6), (6, 38, 39), (6, 39, 7), (7, 39, 40), (7, 40, 8), (8, 40, 41), (8, 41, 9), (9, 41, 42), (9, 42, 10), (10, 42, 43), (10, 43, 11), (11, 43, 44), (11, 44, 12), (12, 44, 45), (12, 45, 13), (13, 45, 46), (13, 46, 14), (14, 46, 47), (14, 47, 15), (15, 47, 48), (15, 48, 16), (16, 48, 49), (16, 49, 17), (17, 49, 50), (17, 50, 18), (18, 50, 51), (18, 51, 19), (19, 51, 52), (19, 52, 20), (20, 52, 53), (20, 53, 21), (21, 53, 54), (21, 54, 22), (22, 54, 55), (22, 55, 23), (23, 55, 56), (23, 56, 24), (24, 56, 57), (24, 57, 25), (25, 57, 58), (25, 58, 26), (26, 58, 59), (26, 59, 27), (27, 59, 60), (27, 60, 28), (28, 60, 61), (28, 61, 29), (29, 61, 62), (29, 62, 30), (30, 62, 63), (30, 63, 31), (31, 63, 64), (31, 64, 32), (32, 64, 33), (32, 33, 1), (33, 65, 34), (34, 65, 35), (35, 65, 36), (36, 65, 37), (37, 65, 38), (38, 65, 39), (39, 65, 40), (40, 65, 41), (41, 65, 42), (42, 65, 43), (43, 65, 44), (44, 65, 45), (45, 65, 46), (46, 65, 47), (47, 65, 48), (48, 65, 49), (49, 65, 50), (50, 65, 51), (51, 65, 52), (52, 65, 53), (53, 65, 54), (54, 65, 55), (55, 65, 56), (56, 65, 57), (57, 65, 58), (58, 65, 59), (59, 65, 60), (60, 65, 61), (61, 65, 62), (62, 65, 63), (63, 65, 64), (64, 65, 33)])
me_wholefrontcentralbossmesh.polygons.foreach_set('material_index', [1, 1, 1, 1, 1, 1, 1, 1, 1, 1, 1, 1, 1, 1, 1, 1, 1, 1, 1, 1, 1, 1, 1, 1, 1, 1, 1, 1, 1, 1, 1, 1, 1, 1, 1, 1, 1, 1, 1, 1, 1, 1, 1, 1, 1, 1, 1, 1, 1, 1, 1, 1, 1, 1, 1, 1, 1, 1, 1, 1, 1, 1, 1, 1, 1, 1, 1, 1, 1, 1, 1, 1, 1, 1, 1, 1, 1, 1, 1, 1, 1, 1, 1, 1, 1, 1, 1, 1, 1, 1, 1, 1, 1, 1, 1, 1, 1, 1, 1, 1, 1, 1, 1, 1, 1, 1, 1, 1, 1, 1, 1, 1, 1, 1, 1, 1, 1, 1, 1, 1, 1, 1, 1, 1, 1, 1, 1, 1])
me_wholefrontcentralbossmesh.materials.append(mat_sirenoliveenamel)
me_wholefrontcentralbossmesh.materials.append(mat_sirendarksteel)
me_wholefrontcentralbossmesh.materials.append(mat_sirenwarmgrip)
me_wholefrontcentralbossmesh.update()
me_wholefixedaxlemesh = bpy.data.meshes.new('WholeFixedAxleMesh')
me_wholefixedaxlemesh.from_pydata([(-0.185, 0.0, 0.411), (-0.185, -0.0105, 0.4082), (-0.185, -0.01819, 0.4005), (-0.185, -0.021, 0.39), (-0.185, -0.01819, 0.3795), (-0.185, -0.0105, 0.3718), (-0.185, -2.572e-18, 0.369), (-0.185, 0.0105, 0.3718), (-0.185, 0.01819, 0.3795), (-0.185, 0.021, 0.39), (-0.185, 0.01819, 0.4005), (-0.185, 0.0105, 0.4082), (0.245, 0.0, 0.411), (0.245, -0.0105, 0.4082), (0.245, -0.01819, 0.4005), (0.245, -0.021, 0.39), (0.245, -0.01819, 0.3795), (0.245, -0.0105, 0.3718), (0.245, -2.572e-18, 0.369), (0.245, 0.0105, 0.3718), (0.245, 0.01819, 0.3795), (0.245, 0.021, 0.39), (0.245, 0.01819, 0.4005), (0.245, 0.0105, 0.4082), (-0.185, 0.0, 0.39), (0.245, 0.0, 0.39)], [], [(0, 1, 13), (0, 13, 12), (1, 2, 14), (1, 14, 13), (2, 3, 15), (2, 15, 14), (3, 4, 16), (3, 16, 15), (4, 5, 17), (4, 17, 16), (5, 6, 18), (5, 18, 17), (6, 7, 19), (6, 19, 18), (7, 8, 20), (7, 20, 19), (8, 9, 21), (8, 21, 20), (9, 10, 22), (9, 22, 21), (10, 11, 23), (10, 23, 22), (11, 0, 12), (11, 12, 23), (24, 1, 0), (24, 2, 1), (24, 3, 2), (24, 4, 3), (24, 5, 4), (24, 6, 5), (24, 7, 6), (24, 8, 7), (24, 9, 8), (24, 10, 9), (24, 11, 10), (24, 0, 11), (25, 12, 13), (25, 13, 14), (25, 14, 15), (25, 15, 16), (25, 16, 17), (25, 17, 18), (25, 18, 19), (25, 19, 20), (25, 20, 21), (25, 21, 22), (25, 22, 23), (25, 23, 12)])
me_wholefixedaxlemesh.polygons.foreach_set('material_index', [1, 1, 1, 1, 1, 1, 1, 1, 1, 1, 1, 1, 1, 1, 1, 1, 1, 1, 1, 1, 1, 1, 1, 1, 1, 1, 1, 1, 1, 1, 1, 1, 1, 1, 1, 1, 1, 1, 1, 1, 1, 1, 1, 1, 1, 1, 1, 1])
me_wholefixedaxlemesh.materials.append(mat_sirenoliveenamel)
me_wholefixedaxlemesh.materials.append(mat_sirendarksteel)
me_wholefixedaxlemesh.materials.append(mat_sirenwarmgrip)
me_wholefixedaxlemesh.update()
me_inertrotorpaddle0mesh = bpy.data.meshes.new('InertRotorPaddle0Mesh')
me_inertrotorpaddle0mesh.from_pydata([(0.01, 0.055, 0.381), (0.16, 0.055, 0.381), (0.01, 0.195, 0.381), (0.16, 0.195, 0.381), (0.01, 0.055, 0.399), (0.16, 0.055, 0.399), (0.01, 0.195, 0.399), (0.16, 0.195, 0.399)], [], [(0, 2, 3), (0, 3, 1), (4, 5, 7), (4, 7, 6), (0, 1, 5), (0, 5, 4), (2, 6, 7), (2, 7, 3), (0, 4, 6), (0, 6, 2), (1, 3, 7), (1, 7, 5)])
me_inertrotorpaddle0mesh.polygons.foreach_set('material_index', [1, 1, 1, 1, 1, 1, 1, 1, 1, 1, 1, 1])
me_inertrotorpaddle0mesh.materials.append(mat_sirenoliveenamel)
me_inertrotorpaddle0mesh.materials.append(mat_sirendarksteel)
me_inertrotorpaddle0mesh.materials.append(mat_sirenwarmgrip)
me_inertrotorpaddle0mesh.update()
me_inertrotorpaddle1mesh = bpy.data.meshes.new('InertRotorPaddle1Mesh')
me_inertrotorpaddle1mesh.from_pydata([(0.01, 0.04525, 0.4225), (0.16, 0.04525, 0.4225), (0.01, 0.1442, 0.5215), (0.16, 0.1442, 0.5215), (0.01, 0.03253, 0.4353), (0.16, 0.03253, 0.4353), (0.01, 0.1315, 0.5342), (0.16, 0.1315, 0.5342)], [], [(0, 2, 3), (0, 3, 1), (4, 5, 7), (4, 7, 6), (0, 1, 5), (0, 5, 4), (2, 6, 7), (2, 7, 3), (0, 4, 6), (0, 6, 2), (1, 3, 7), (1, 7, 5)])
me_inertrotorpaddle1mesh.polygons.foreach_set('material_index', [1, 1, 1, 1, 1, 1, 1, 1, 1, 1, 1, 1])
me_inertrotorpaddle1mesh.materials.append(mat_sirenoliveenamel)
me_inertrotorpaddle1mesh.materials.append(mat_sirendarksteel)
me_inertrotorpaddle1mesh.materials.append(mat_sirenwarmgrip)
me_inertrotorpaddle1mesh.update()
me_inertrotorpaddle2mesh = bpy.data.meshes.new('InertRotorPaddle2Mesh')
me_inertrotorpaddle2mesh.from_pydata([(0.01, 0.009, 0.445), (0.16, 0.009, 0.445), (0.01, 0.009, 0.585), (0.16, 0.009, 0.585), (0.01, -0.009, 0.445), (0.16, -0.009, 0.445), (0.01, -0.009, 0.585), (0.16, -0.009, 0.585)], [], [(0, 2, 3), (0, 3, 1), (4, 5, 7), (4, 7, 6), (0, 1, 5), (0, 5, 4), (2, 6, 7), (2, 7, 3), (0, 4, 6), (0, 6, 2), (1, 3, 7), (1, 7, 5)])
me_inertrotorpaddle2mesh.polygons.foreach_set('material_index', [1, 1, 1, 1, 1, 1, 1, 1, 1, 1, 1, 1])
me_inertrotorpaddle2mesh.materials.append(mat_sirenoliveenamel)
me_inertrotorpaddle2mesh.materials.append(mat_sirendarksteel)
me_inertrotorpaddle2mesh.materials.append(mat_sirenwarmgrip)
me_inertrotorpaddle2mesh.update()
me_inertrotorpaddle3mesh = bpy.data.meshes.new('InertRotorPaddle3Mesh')
me_inertrotorpaddle3mesh.from_pydata([(0.01, -0.03253, 0.4353), (0.16, -0.03253, 0.4353), (0.01, -0.1315, 0.5342), (0.16, -0.1315, 0.5342), (0.01, -0.04525, 0.4225), (0.16, -0.04525, 0.4225), (0.01, -0.1442, 0.5215), (0.16, -0.1442, 0.5215)], [], [(0, 2, 3), (0, 3, 1), (4, 5, 7), (4, 7, 6), (0, 1, 5), (0, 5, 4), (2, 6, 7), (2, 7, 3), (0, 4, 6), (0, 6, 2), (1, 3, 7), (1, 7, 5)])
me_inertrotorpaddle3mesh.polygons.foreach_set('material_index', [1, 1, 1, 1, 1, 1, 1, 1, 1, 1, 1, 1])
me_inertrotorpaddle3mesh.materials.append(mat_sirenoliveenamel)
me_inertrotorpaddle3mesh.materials.append(mat_sirendarksteel)
me_inertrotorpaddle3mesh.materials.append(mat_sirenwarmgrip)
me_inertrotorpaddle3mesh.update()
me_inertrotorpaddle4mesh = bpy.data.meshes.new('InertRotorPaddle4Mesh')
me_inertrotorpaddle4mesh.from_pydata([(0.01, -0.055, 0.399), (0.16, -0.055, 0.399), (0.01, -0.195, 0.399), (0.16, -0.195, 0.399), (0.01, -0.055, 0.381), (0.16, -0.055, 0.381), (0.01, -0.195, 0.381), (0.16, -0.195, 0.381)], [], [(0, 2, 3), (0, 3, 1), (4, 5, 7), (4, 7, 6), (0, 1, 5), (0, 5, 4), (2, 6, 7), (2, 7, 3), (0, 4, 6), (0, 6, 2), (1, 3, 7), (1, 7, 5)])
me_inertrotorpaddle4mesh.polygons.foreach_set('material_index', [1, 1, 1, 1, 1, 1, 1, 1, 1, 1, 1, 1])
me_inertrotorpaddle4mesh.materials.append(mat_sirenoliveenamel)
me_inertrotorpaddle4mesh.materials.append(mat_sirendarksteel)
me_inertrotorpaddle4mesh.materials.append(mat_sirenwarmgrip)
me_inertrotorpaddle4mesh.update()
me_inertrotorpaddle5mesh = bpy.data.meshes.new('InertRotorPaddle5Mesh')
me_inertrotorpaddle5mesh.from_pydata([(0.01, -0.04525, 0.3575), (0.16, -0.04525, 0.3575), (0.01, -0.1442, 0.2585), (0.16, -0.1442, 0.2585), (0.01, -0.03253, 0.3447), (0.16, -0.03253, 0.3447), (0.01, -0.1315, 0.2458), (0.16, -0.1315, 0.2458)], [], [(0, 2, 3), (0, 3, 1), (4, 5, 7), (4, 7, 6), (0, 1, 5), (0, 5, 4), (2, 6, 7), (2, 7, 3), (0, 4, 6), (0, 6, 2), (1, 3, 7), (1, 7, 5)])
me_inertrotorpaddle5mesh.polygons.foreach_set('material_index', [1, 1, 1, 1, 1, 1, 1, 1, 1, 1, 1, 1])
me_inertrotorpaddle5mesh.materials.append(mat_sirenoliveenamel)
me_inertrotorpaddle5mesh.materials.append(mat_sirendarksteel)
me_inertrotorpaddle5mesh.materials.append(mat_sirenwarmgrip)
me_inertrotorpaddle5mesh.update()
me_inertrotorpaddle6mesh = bpy.data.meshes.new('InertRotorPaddle6Mesh')
me_inertrotorpaddle6mesh.from_pydata([(0.01, -0.009, 0.335), (0.16, -0.009, 0.335), (0.01, -0.009, 0.195), (0.16, -0.009, 0.195), (0.01, 0.009, 0.335), (0.16, 0.009, 0.335), (0.01, 0.009, 0.195), (0.16, 0.009, 0.195)], [], [(0, 2, 3), (0, 3, 1), (4, 5, 7), (4, 7, 6), (0, 1, 5), (0, 5, 4), (2, 6, 7), (2, 7, 3), (0, 4, 6), (0, 6, 2), (1, 3, 7), (1, 7, 5)])
me_inertrotorpaddle6mesh.polygons.foreach_set('material_index', [1, 1, 1, 1, 1, 1, 1, 1, 1, 1, 1, 1])
me_inertrotorpaddle6mesh.materials.append(mat_sirenoliveenamel)
me_inertrotorpaddle6mesh.materials.append(mat_sirendarksteel)
me_inertrotorpaddle6mesh.materials.append(mat_sirenwarmgrip)
me_inertrotorpaddle6mesh.update()
me_inertrotorpaddle7mesh = bpy.data.meshes.new('InertRotorPaddle7Mesh')
me_inertrotorpaddle7mesh.from_pydata([(0.01, 0.03253, 0.3447), (0.16, 0.03253, 0.3447), (0.01, 0.1315, 0.2458), (0.16, 0.1315, 0.2458), (0.01, 0.04525, 0.3575), (0.16, 0.04525, 0.3575), (0.01, 0.1442, 0.2585), (0.16, 0.1442, 0.2585)], [], [(0, 2, 3), (0, 3, 1), (4, 5, 7), (4, 7, 6), (0, 1, 5), (0, 5, 4), (2, 6, 7), (2, 7, 3), (0, 4, 6), (0, 6, 2), (1, 3, 7), (1, 7, 5)])
me_inertrotorpaddle7mesh.polygons.foreach_set('material_index', [1, 1, 1, 1, 1, 1, 1, 1, 1, 1, 1, 1])
me_inertrotorpaddle7mesh.materials.append(mat_sirenoliveenamel)
me_inertrotorpaddle7mesh.materials.append(mat_sirendarksteel)
me_inertrotorpaddle7mesh.materials.append(mat_sirenwarmgrip)
me_inertrotorpaddle7mesh.update()
me_wholegroundfootmesh = bpy.data.meshes.new('WholeGroundFootMesh')
me_wholegroundfootmesh.from_pydata([(-0.175, -0.2, 0.0), (0.315, -0.2, 0.0), (-0.175, 0.2, 0.0), (0.315, 0.2, 0.0), (-0.175, -0.2, 0.035), (0.315, -0.2, 0.035), (-0.175, 0.2, 0.035), (0.315, 0.2, 0.035)], [], [(0, 2, 3), (0, 3, 1), (4, 5, 7), (4, 7, 6), (0, 1, 5), (0, 5, 4), (2, 6, 7), (2, 7, 3), (0, 4, 6), (0, 6, 2), (1, 3, 7), (1, 7, 5)])
me_wholegroundfootmesh.materials.append(mat_sirenoliveenamel)
me_wholegroundfootmesh.materials.append(mat_sirendarksteel)
me_wholegroundfootmesh.materials.append(mat_sirenwarmgrip)
me_wholegroundfootmesh.update()
me_wholeleftpedestalcheekmesh = bpy.data.meshes.new('WholeLeftPedestalCheekMesh')
me_wholeleftpedestalcheekmesh.from_pydata([(-0.125, -0.14, 0.035), (-0.045, -0.14, 0.035), (-0.125, -0.08, 0.035), (-0.045, -0.08, 0.035), (-0.125, -0.14, 0.19), (-0.045, -0.14, 0.19), (-0.125, -0.08, 0.19), (-0.045, -0.08, 0.19)], [], [(0, 2, 3), (0, 3, 1), (4, 5, 7), (4, 7, 6), (0, 1, 5), (0, 5, 4), (2, 6, 7), (2, 7, 3), (0, 4, 6), (0, 6, 2), (1, 3, 7), (1, 7, 5)])
me_wholeleftpedestalcheekmesh.materials.append(mat_sirenoliveenamel)
me_wholeleftpedestalcheekmesh.materials.append(mat_sirendarksteel)
me_wholeleftpedestalcheekmesh.materials.append(mat_sirenwarmgrip)
me_wholeleftpedestalcheekmesh.update()
me_wholerightpedestalcheekmesh = bpy.data.meshes.new('WholeRightPedestalCheekMesh')
me_wholerightpedestalcheekmesh.from_pydata([(-0.125, 0.08, 0.035), (-0.045, 0.08, 0.035), (-0.125, 0.14, 0.035), (-0.045, 0.14, 0.035), (-0.125, 0.08, 0.19), (-0.045, 0.08, 0.19), (-0.125, 0.14, 0.19), (-0.045, 0.14, 0.19)], [], [(0, 2, 3), (0, 3, 1), (4, 5, 7), (4, 7, 6), (0, 1, 5), (0, 5, 4), (2, 6, 7), (2, 7, 3), (0, 4, 6), (0, 6, 2), (1, 3, 7), (1, 7, 5)])
me_wholerightpedestalcheekmesh.materials.append(mat_sirenoliveenamel)
me_wholerightpedestalcheekmesh.materials.append(mat_sirendarksteel)
me_wholerightpedestalcheekmesh.materials.append(mat_sirenwarmgrip)
me_wholerightpedestalcheekmesh.update()
me_wholeoverheadcarryhandlemesh = bpy.data.meshes.new('WholeOverheadCarryHandleMesh')
me_wholeoverheadcarryhandlemesh.from_pydata([(0.015, -0.168, 0.57), (-0.0005563, -0.1744, 0.57), (-0.007, -0.19, 0.57), (-0.0005563, -0.2056, 0.57), (0.015, -0.212, 0.57), (0.03056, -0.2056, 0.57), (0.037, -0.19, 0.57), (0.03056, -0.1744, 0.57), (0.015, -0.1806, 0.7301), (-0.0005563, -0.1833, 0.7359), (-0.007, -0.19, 0.75), (-0.0005563, -0.1967, 0.7641), (0.015, -0.1994, 0.7699), (0.03056, -0.1967, 0.7641), (0.037, -0.19, 0.75), (0.03056, -0.1833, 0.7359), (0.015, 0.1806, 0.7301), (-0.0005563, 0.1833, 0.7359), (-0.007, 0.19, 0.75), (-0.0005563, 0.1967, 0.7641), (0.015, 0.1994, 0.7699), (0.03056, 0.1967, 0.7641), (0.037, 0.19, 0.75), (0.03056, 0.1833, 0.7359), (0.015, 0.168, 0.57), (-0.0005563, 0.1744, 0.57), (-0.007, 0.19, 0.57), (-0.0005563, 0.2056, 0.57), (0.015, 0.212, 0.57), (0.03056, 0.2056, 0.57), (0.037, 0.19, 0.57), (0.03056, 0.1744, 0.57), (0.015, -0.19, 0.57), (0.015, 0.19, 0.57)], [], [(0, 1, 9), (0, 9, 8), (1, 2, 10), (1, 10, 9), (2, 3, 11), (2, 11, 10), (3, 4, 12), (3, 12, 11), (4, 5, 13), (4, 13, 12), (5, 6, 14), (5, 14, 13), (6, 7, 15), (6, 15, 14), (7, 0, 8), (7, 8, 15), (8, 9, 17), (8, 17, 16), (9, 10, 18), (9, 18, 17), (10, 11, 19), (10, 19, 18), (11, 12, 20), (11, 20, 19), (12, 13, 21), (12, 21, 20), (13, 14, 22), (13, 22, 21), (14, 15, 23), (14, 23, 22), (15, 8, 16), (15, 16, 23), (16, 17, 25), (16, 25, 24), (17, 18, 26), (17, 26, 25), (18, 19, 27), (18, 27, 26), (19, 20, 28), (19, 28, 27), (20, 21, 29), (20, 29, 28), (21, 22, 30), (21, 30, 29), (22, 23, 31), (22, 31, 30), (23, 16, 24), (23, 24, 31), (32, 1, 0), (32, 2, 1), (32, 3, 2), (32, 4, 3), (32, 5, 4), (32, 6, 5), (32, 7, 6), (32, 0, 7), (33, 24, 25), (33, 25, 26), (33, 26, 27), (33, 27, 28), (33, 28, 29), (33, 29, 30), (33, 30, 31), (33, 31, 24)])
me_wholeoverheadcarryhandlemesh.materials.append(mat_sirenoliveenamel)
me_wholeoverheadcarryhandlemesh.materials.append(mat_sirendarksteel)
me_wholeoverheadcarryhandlemesh.materials.append(mat_sirenwarmgrip)
me_wholeoverheadcarryhandlemesh.update()
me_wholeoffsetcrankarmmesh = bpy.data.meshes.new('WholeOffsetCrankArmMesh')
me_wholeoffsetcrankarmmesh.from_pydata([(-0.195, 0.005493, 0.4061), (-0.207, 0.003884, 0.4014), (-0.212, 3.364e-19, 0.39), (-0.207, -0.003884, 0.3786), (-0.195, -0.005493, 0.3739), (-0.183, -0.003884, 0.3786), (-0.178, -1.009e-18, 0.39), (-0.183, 0.003884, 0.4014), (-0.195, -0.1995, 0.4761), (-0.207, -0.2011, 0.4714), (-0.212, -0.205, 0.46), (-0.207, -0.2089, 0.4486), (-0.195, -0.2105, 0.4439), (-0.183, -0.2089, 0.4486), (-0.178, -0.205, 0.46), (-0.183, -0.2011, 0.4714), (-0.195, 0.0, 0.39), (-0.195, -0.205, 0.46)], [], [(0, 1, 9), (0, 9, 8), (1, 2, 10), (1, 10, 9), (2, 3, 11), (2, 11, 10), (3, 4, 12), (3, 12, 11), (4, 5, 13), (4, 13, 12), (5, 6, 14), (5, 14, 13), (6, 7, 15), (6, 15, 14), (7, 0, 8), (7, 8, 15), (16, 1, 0), (16, 2, 1), (16, 3, 2), (16, 4, 3), (16, 5, 4), (16, 6, 5), (16, 7, 6), (16, 0, 7), (17, 8, 9), (17, 9, 10), (17, 10, 11), (17, 11, 12), (17, 12, 13), (17, 13, 14), (17, 14, 15), (17, 15, 8)])
me_wholeoffsetcrankarmmesh.polygons.foreach_set('material_index', [1, 1, 1, 1, 1, 1, 1, 1, 1, 1, 1, 1, 1, 1, 1, 1, 1, 1, 1, 1, 1, 1, 1, 1, 1, 1, 1, 1, 1, 1, 1, 1])
me_wholeoffsetcrankarmmesh.materials.append(mat_sirenoliveenamel)
me_wholeoffsetcrankarmmesh.materials.append(mat_sirendarksteel)
me_wholeoffsetcrankarmmesh.materials.append(mat_sirenwarmgrip)
me_wholeoffsetcrankarmmesh.update()
me_wholecrankgripmesh = bpy.data.meshes.new('WholeCrankGripMesh')
me_wholecrankgripmesh.from_pydata([(-0.205, -0.205, 0.433), (-0.205, -0.2185, 0.4366), (-0.205, -0.2284, 0.4465), (-0.205, -0.232, 0.46), (-0.205, -0.2284, 0.4735), (-0.205, -0.2185, 0.4834), (-0.205, -0.205, 0.487), (-0.205, -0.1915, 0.4834), (-0.205, -0.1816, 0.4735), (-0.205, -0.178, 0.46), (-0.205, -0.1816, 0.4465), (-0.205, -0.1915, 0.4366), (-0.315, -0.205, 0.433), (-0.315, -0.2185, 0.4366), (-0.315, -0.2284, 0.4465), (-0.315, -0.232, 0.46), (-0.315, -0.2284, 0.4735), (-0.315, -0.2185, 0.4834), (-0.315, -0.205, 0.487), (-0.315, -0.1915, 0.4834), (-0.315, -0.1816, 0.4735), (-0.315, -0.178, 0.46), (-0.315, -0.1816, 0.4465), (-0.315, -0.1915, 0.4366), (-0.205, -0.205, 0.46), (-0.315, -0.205, 0.46)], [], [(0, 1, 13), (0, 13, 12), (1, 2, 14), (1, 14, 13), (2, 3, 15), (2, 15, 14), (3, 4, 16), (3, 16, 15), (4, 5, 17), (4, 17, 16), (5, 6, 18), (5, 18, 17), (6, 7, 19), (6, 19, 18), (7, 8, 20), (7, 20, 19), (8, 9, 21), (8, 21, 20), (9, 10, 22), (9, 22, 21), (10, 11, 23), (10, 23, 22), (11, 0, 12), (11, 12, 23), (24, 1, 0), (24, 2, 1), (24, 3, 2), (24, 4, 3), (24, 5, 4), (24, 6, 5), (24, 7, 6), (24, 8, 7), (24, 9, 8), (24, 10, 9), (24, 11, 10), (24, 0, 11), (25, 12, 13), (25, 13, 14), (25, 14, 15), (25, 15, 16), (25, 16, 17), (25, 17, 18), (25, 18, 19), (25, 19, 20), (25, 20, 21), (25, 21, 22), (25, 22, 23), (25, 23, 12)])
me_wholecrankgripmesh.polygons.foreach_set('material_index', [2, 2, 2, 2, 2, 2, 2, 2, 2, 2, 2, 2, 2, 2, 2, 2, 2, 2, 2, 2, 2, 2, 2, 2, 2, 2, 2, 2, 2, 2, 2, 2, 2, 2, 2, 2, 2, 2, 2, 2, 2, 2, 2, 2, 2, 2, 2, 2])
me_wholecrankgripmesh.materials.append(mat_sirenoliveenamel)
me_wholecrankgripmesh.materials.append(mat_sirendarksteel)
me_wholecrankgripmesh.materials.append(mat_sirenwarmgrip)
me_wholecrankgripmesh.update()

# ---- objects
ob_wholeeightwindowdrumhousing = bpy.data.objects.new('WholeEightWindowDrumHousing', me_wholeeightwindowdrumhousingmesh)
ob_wholerearclosedgearcase = bpy.data.objects.new('WholeRearClosedGearcase', me_wholerearclosedgearcasemesh)
ob_wholeinertrotorweb = bpy.data.objects.new('WholeInertRotorWeb', me_wholeinertrotorwebmesh)
ob_wholefrontcentralboss = bpy.data.objects.new('WholeFrontCentralBoss', me_wholefrontcentralbossmesh)
ob_wholefixedaxle = bpy.data.objects.new('WholeFixedAxle', me_wholefixedaxlemesh)
ob_inertrotorpaddle0 = bpy.data.objects.new('InertRotorPaddle0', me_inertrotorpaddle0mesh)
ob_inertrotorpaddle1 = bpy.data.objects.new('InertRotorPaddle1', me_inertrotorpaddle1mesh)
ob_inertrotorpaddle2 = bpy.data.objects.new('InertRotorPaddle2', me_inertrotorpaddle2mesh)
ob_inertrotorpaddle3 = bpy.data.objects.new('InertRotorPaddle3', me_inertrotorpaddle3mesh)
ob_inertrotorpaddle4 = bpy.data.objects.new('InertRotorPaddle4', me_inertrotorpaddle4mesh)
ob_inertrotorpaddle5 = bpy.data.objects.new('InertRotorPaddle5', me_inertrotorpaddle5mesh)
ob_inertrotorpaddle6 = bpy.data.objects.new('InertRotorPaddle6', me_inertrotorpaddle6mesh)
ob_inertrotorpaddle7 = bpy.data.objects.new('InertRotorPaddle7', me_inertrotorpaddle7mesh)
ob_wholegroundfoot = bpy.data.objects.new('WholeGroundFoot', me_wholegroundfootmesh)
ob_wholeleftpedestalcheek = bpy.data.objects.new('WholeLeftPedestalCheek', me_wholeleftpedestalcheekmesh)
ob_wholerightpedestalcheek = bpy.data.objects.new('WholeRightPedestalCheek', me_wholerightpedestalcheekmesh)
ob_wholeoverheadcarryhandle = bpy.data.objects.new('WholeOverheadCarryHandle', me_wholeoverheadcarryhandlemesh)
ob_wholeoffsetcrankarm = bpy.data.objects.new('WholeOffsetCrankArm', me_wholeoffsetcrankarmmesh)
ob_wholecrankgrip = bpy.data.objects.new('WholeCrankGrip', me_wholecrankgripmesh)

# ---- transforms, parenting, visibility, modifiers, constraints
ob_wholeeightwindowdrumhousing.location = (0.0, 0.0, 0.0)
ob_wholerearclosedgearcase.location = (0.0, 0.0, 0.0)
ob_wholeinertrotorweb.location = (0.0, 0.0, 0.0)
ob_wholefrontcentralboss.location = (0.0, 0.0, 0.0)
ob_wholefixedaxle.location = (0.0, 0.0, 0.0)
ob_inertrotorpaddle0.location = (0.0, 0.0, 0.0)
ob_inertrotorpaddle1.location = (0.0, 0.0, 0.0)
ob_inertrotorpaddle2.location = (0.0, 0.0, 0.0)
ob_inertrotorpaddle3.location = (0.0, 0.0, 0.0)
ob_inertrotorpaddle4.location = (0.0, 0.0, 0.0)
ob_inertrotorpaddle5.location = (0.0, 0.0, 0.0)
ob_inertrotorpaddle6.location = (0.0, 0.0, 0.0)
ob_inertrotorpaddle7.location = (0.0, 0.0, 0.0)
ob_wholegroundfoot.location = (0.0, 0.0, 0.0)
ob_wholeleftpedestalcheek.location = (0.0, 0.0, 0.0)
ob_wholerightpedestalcheek.location = (0.0, 0.0, 0.0)
ob_wholeoverheadcarryhandle.location = (0.0, 0.0, 0.0)
ob_wholeoffsetcrankarm.location = (0.0, 0.0, 0.0)
ob_wholecrankgrip.location = (0.0, 0.0, 0.0)

# ---- collection membership
scene.collection.objects.link(ob_wholeeightwindowdrumhousing)
scene.collection.objects.link(ob_wholerearclosedgearcase)
scene.collection.objects.link(ob_wholeinertrotorweb)
scene.collection.objects.link(ob_wholefrontcentralboss)
scene.collection.objects.link(ob_wholefixedaxle)
scene.collection.objects.link(ob_inertrotorpaddle0)
scene.collection.objects.link(ob_inertrotorpaddle1)
scene.collection.objects.link(ob_inertrotorpaddle2)
scene.collection.objects.link(ob_inertrotorpaddle3)
scene.collection.objects.link(ob_inertrotorpaddle4)
scene.collection.objects.link(ob_inertrotorpaddle5)
scene.collection.objects.link(ob_inertrotorpaddle6)
scene.collection.objects.link(ob_inertrotorpaddle7)
scene.collection.objects.link(ob_wholegroundfoot)
scene.collection.objects.link(ob_wholeleftpedestalcheek)
scene.collection.objects.link(ob_wholerightpedestalcheek)
scene.collection.objects.link(ob_wholeoverheadcarryhandle)
scene.collection.objects.link(ob_wholeoffsetcrankarm)
scene.collection.objects.link(ob_wholecrankgrip)

# ---- scene / render settings (as saved in the file)
scene.frame_start = 1; scene.frame_end = 250; scene.frame_set(1)
scene.render.engine = 'CYCLES'
scene.render.resolution_x = 640
scene.render.resolution_y = 640
scene.render.use_compositing = False
scene.cycles.use_denoising = False
scene.cycles.samples = 128
scene.cycles.use_adaptive_sampling = False
bpy.context.view_layer.update()

# ---- added for rendering (the .blend has no active camera and no usable light): camera, sun
cam_auto = bpy.data.cameras.new('AutoCamera')
cam_auto.lens = 50.0
cam_auto.sensor_width = 36.0
cam_auto.clip_end = 1000.0
ob_auto_camera = bpy.data.objects.new('AutoCamera', cam_auto)
scene.collection.objects.link(ob_auto_camera)
ob_auto_camera.location = (1.04727, -1.25672, 1.22276)
ob_auto_camera.rotation_euler = (1.09748, -7.21219e-08, 0.694738)
scene.camera = ob_auto_camera
light_auto_sun = bpy.data.lights.new('AutoSun', 'SUN')
light_auto_sun.energy = 3.0
light_auto_sun.angle = 0.0523599
ob_auto_sun = bpy.data.objects.new('AutoSun', light_auto_sun)
scene.collection.objects.link(ob_auto_sun)
ob_auto_sun.rotation_euler = (0.872665, 0.174533, 0.523599)
bpy.context.view_layer.update()
